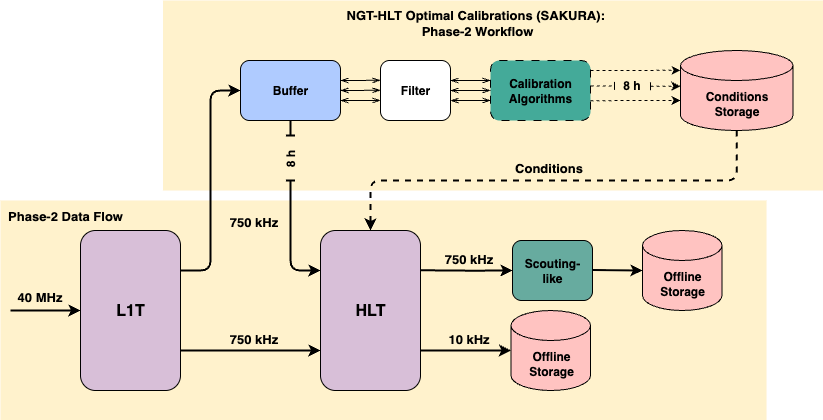

The diagram above was exported from draw.io. Its source (the exported page's mxGraphModel, read from the mxfile embedded in the PNG):
<mxGraphModel dx="-652" dy="626" grid="1" gridSize="10" guides="1" tooltips="1" connect="1" arrows="1" fold="1" page="1" pageScale="1" pageWidth="827" pageHeight="1169" math="0" shadow="0">
  <root>
    <mxCell id="0" />
    <mxCell id="1" parent="0" />
    <mxCell id="wa49Pn-pvh2bLljwLHad-7" value="" style="rounded=0;whiteSpace=wrap;html=1;fillColor=#FFF2CC;fontColor=#ffffff;strokeColor=none;" parent="1" vertex="1">
      <mxGeometry x="1658" y="200" width="766" height="220" as="geometry" />
    </mxCell>
    <mxCell id="wa49Pn-pvh2bLljwLHad-9" value="" style="rounded=0;whiteSpace=wrap;html=1;fillColor=#FFF2CC;strokeColor=none;fillStyle=solid;" parent="1" vertex="1">
      <mxGeometry x="1820.5" width="660" height="190" as="geometry" />
    </mxCell>
    <mxCell id="wa49Pn-pvh2bLljwLHad-10" style="edgeStyle=orthogonalEdgeStyle;rounded=1;orthogonalLoop=1;jettySize=auto;html=1;entryX=0;entryY=0.25;entryDx=0;entryDy=0;curved=0;strokeColor=default;strokeWidth=2;startArrow=baseDash;startFill=0;" parent="1" target="wa49Pn-pvh2bLljwLHad-13" edge="1">
      <mxGeometry relative="1" as="geometry">
        <mxPoint x="1948" y="180" as="sourcePoint" />
        <mxPoint x="1978" y="310" as="targetPoint" />
        <Array as="points">
          <mxPoint x="1948" y="270" />
        </Array>
      </mxGeometry>
    </mxCell>
    <mxCell id="wa49Pn-pvh2bLljwLHad-11" style="edgeStyle=orthogonalEdgeStyle;rounded=0;orthogonalLoop=1;jettySize=auto;html=1;exitX=0.5;exitY=1;exitDx=0;exitDy=0;endArrow=baseDash;endFill=0;strokeWidth=2;" parent="1" source="wa49Pn-pvh2bLljwLHad-12" edge="1">
      <mxGeometry relative="1" as="geometry">
        <mxPoint x="1948" y="135" as="targetPoint" />
        <Array as="points">
          <mxPoint x="1948" y="135" />
          <mxPoint x="1948" y="135" />
        </Array>
      </mxGeometry>
    </mxCell>
    <mxCell id="wa49Pn-pvh2bLljwLHad-12" value="&lt;b&gt;Buffer&lt;/b&gt;" style="rounded=1;whiteSpace=wrap;html=1;rotation=0;fillColor=#AFCBFF;fontColor=default;strokeColor=default;" parent="1" vertex="1">
      <mxGeometry x="1898" y="60" width="100" height="60" as="geometry" />
    </mxCell>
    <mxCell id="wa49Pn-pvh2bLljwLHad-13" value="&lt;font style=&quot;font-size: 16px;&quot;&gt;&lt;b&gt;HLT&lt;/b&gt;&lt;/font&gt;" style="rounded=1;whiteSpace=wrap;html=1;rotation=0;fillColor=#D8BFD8;fontColor=default;strokeColor=default;" parent="1" vertex="1">
      <mxGeometry x="1978" y="230" width="100" height="160" as="geometry" />
    </mxCell>
    <mxCell id="wa49Pn-pvh2bLljwLHad-14" style="edgeStyle=orthogonalEdgeStyle;rounded=0;orthogonalLoop=1;jettySize=auto;html=1;exitX=1.002;exitY=0.424;exitDx=0;exitDy=0;strokeWidth=1;strokeColor=default;endArrow=baseDash;endFill=0;dashed=1;exitPerimeter=0;" parent="1" source="wa49Pn-pvh2bLljwLHad-15" edge="1">
      <mxGeometry relative="1" as="geometry">
        <mxPoint x="2272" y="85.72000000000003" as="targetPoint" />
        <mxPoint x="2250.1" y="85.5" as="sourcePoint" />
        <Array as="points" />
      </mxGeometry>
    </mxCell>
    <mxCell id="wa49Pn-pvh2bLljwLHad-15" value="&lt;b&gt;Calibration Algorithms&lt;/b&gt;" style="rounded=1;whiteSpace=wrap;html=1;rotation=0;fillColor=#44AA99;strokeColor=default;dashed=1;dashPattern=8 8;fontColor=default;" parent="1" vertex="1">
      <mxGeometry x="2148" y="60" width="100" height="60" as="geometry" />
    </mxCell>
    <mxCell id="wa49Pn-pvh2bLljwLHad-16" value="" style="edgeStyle=orthogonalEdgeStyle;rounded=1;orthogonalLoop=1;jettySize=auto;html=1;strokeColor=default;strokeWidth=2;curved=0;endArrow=classic;endFill=1;spacingTop=0;entryX=0;entryY=0.5;entryDx=0;entryDy=0;exitX=1;exitY=0.25;exitDx=0;exitDy=0;" parent="1" source="wa49Pn-pvh2bLljwLHad-30" target="wa49Pn-pvh2bLljwLHad-12" edge="1">
      <mxGeometry relative="1" as="geometry">
        <mxPoint x="1868" y="309.44000000000005" as="sourcePoint" />
        <mxPoint x="1948" y="309.44000000000005" as="targetPoint" />
      </mxGeometry>
    </mxCell>
    <mxCell id="wa49Pn-pvh2bLljwLHad-17" value="&lt;font style=&quot;font-size: 13px;&quot;&gt;&lt;b style=&quot;font-size: 13px;&quot;&gt;750 kHz&lt;/b&gt;&lt;/font&gt;" style="edgeLabel;html=1;align=center;verticalAlign=middle;resizable=0;points=[];spacingTop=-40;labelBackgroundColor=none;rotation=0;fontSize=13;fontColor=default;" parent="wa49Pn-pvh2bLljwLHad-16" connectable="0" vertex="1">
      <mxGeometry x="-0.2" y="2" relative="1" as="geometry">
        <mxPoint x="44" y="36" as="offset" />
      </mxGeometry>
    </mxCell>
    <mxCell id="wa49Pn-pvh2bLljwLHad-18" style="edgeStyle=orthogonalEdgeStyle;rounded=1;orthogonalLoop=1;jettySize=auto;html=1;exitX=0.5;exitY=1;exitDx=0;exitDy=0;exitPerimeter=0;strokeColor=default;strokeWidth=2;dashed=1;curved=0;entryX=0.5;entryY=0;entryDx=0;entryDy=0;" parent="1" source="wa49Pn-pvh2bLljwLHad-20" target="wa49Pn-pvh2bLljwLHad-13" edge="1">
      <mxGeometry relative="1" as="geometry" />
    </mxCell>
    <mxCell id="wa49Pn-pvh2bLljwLHad-19" value="&lt;font style=&quot;font-size: 13px;&quot;&gt;&lt;b style=&quot;font-size: 13px;&quot;&gt;Conditions&lt;/b&gt;&lt;/font&gt;" style="edgeLabel;html=1;align=center;verticalAlign=middle;resizable=0;points=[];labelBackgroundColor=none;fontColor=default;fontSize=13;spacingTop=-25;" parent="wa49Pn-pvh2bLljwLHad-18" connectable="0" vertex="1">
      <mxGeometry x="0.0246" y="-1" relative="1" as="geometry">
        <mxPoint as="offset" />
      </mxGeometry>
    </mxCell>
    <mxCell id="wa49Pn-pvh2bLljwLHad-20" value="&lt;b&gt;Conditions&lt;/b&gt;&lt;div&gt;&lt;b&gt;Storage&lt;/b&gt;&lt;/div&gt;" style="shape=cylinder3;whiteSpace=wrap;html=1;boundedLbl=1;backgroundOutline=1;size=15;fillColor=#FFC3C1;strokeColor=default;" parent="1" vertex="1">
      <mxGeometry x="2338" y="50" width="112.5" height="80" as="geometry" />
    </mxCell>
    <mxCell id="wa49Pn-pvh2bLljwLHad-21" style="edgeStyle=orthogonalEdgeStyle;rounded=0;orthogonalLoop=1;jettySize=auto;html=1;strokeWidth=1;strokeColor=default;dashed=1;startArrow=baseDash;startFill=0;entryX=-0.002;entryY=0.632;entryDx=0;entryDy=0;entryPerimeter=0;" parent="1" edge="1">
      <mxGeometry relative="1" as="geometry">
        <mxPoint x="2308" y="85.72000000000003" as="sourcePoint" />
        <mxPoint x="2337.775" y="85.27999999999997" as="targetPoint" />
        <Array as="points" />
      </mxGeometry>
    </mxCell>
    <mxCell id="wa49Pn-pvh2bLljwLHad-27" value="&lt;b&gt;8 h&lt;/b&gt;" style="edgeLabel;html=1;align=center;verticalAlign=middle;resizable=0;points=[];labelBackgroundColor=none;fontColor=default;fontSize=12;spacingTop=-25;" parent="1" connectable="0" vertex="1">
      <mxGeometry x="2288.004513888841" y="96.72000000000003" as="geometry" />
    </mxCell>
    <mxCell id="wa49Pn-pvh2bLljwLHad-28" value="" style="edgeStyle=orthogonalEdgeStyle;rounded=1;orthogonalLoop=1;jettySize=auto;html=1;strokeColor=default;strokeWidth=2;curved=0;endArrow=classic;endFill=1;spacingTop=0;fontColor=default;" parent="1" target="wa49Pn-pvh2bLljwLHad-30" edge="1">
      <mxGeometry relative="1" as="geometry">
        <mxPoint x="1668" y="310" as="sourcePoint" />
        <mxPoint x="1768" y="309.6700000000001" as="targetPoint" />
        <Array as="points">
          <mxPoint x="1678" y="310" />
          <mxPoint x="1678" y="310" />
        </Array>
      </mxGeometry>
    </mxCell>
    <mxCell id="wa49Pn-pvh2bLljwLHad-29" value="&lt;font style=&quot;font-size: 13px;&quot;&gt;&lt;b style=&quot;font-size: 13px;&quot;&gt;40 MHz&lt;/b&gt;&lt;/font&gt;" style="edgeLabel;html=1;align=center;verticalAlign=middle;resizable=0;points=[];spacingTop=-25;labelBackgroundColor=none;fontSize=13;fontColor=default;" parent="wa49Pn-pvh2bLljwLHad-28" connectable="0" vertex="1">
      <mxGeometry x="-0.2" y="2" relative="1" as="geometry">
        <mxPoint as="offset" />
      </mxGeometry>
    </mxCell>
    <mxCell id="wa49Pn-pvh2bLljwLHad-30" value="&lt;font style=&quot;font-size: 16px;&quot;&gt;&lt;b&gt;L1T&lt;/b&gt;&lt;/font&gt;" style="rounded=1;whiteSpace=wrap;html=1;rotation=0;fillColor=#D8BFD8;fontColor=default;strokeColor=default;" parent="1" vertex="1">
      <mxGeometry x="1738" y="230" width="100" height="160" as="geometry" />
    </mxCell>
    <mxCell id="wa49Pn-pvh2bLljwLHad-32" value="&lt;b&gt;8 h&lt;/b&gt;" style="edgeLabel;html=1;align=center;verticalAlign=middle;resizable=0;points=[];labelBackgroundColor=none;fontColor=default;fontSize=12;spacingTop=-25;rotation=-90;" parent="1" connectable="0" vertex="1">
      <mxGeometry x="1960.0045138888408" y="159" as="geometry" />
    </mxCell>
    <mxCell id="wa49Pn-pvh2bLljwLHad-33" value="NGT-HLT Optimal Calibrations (SAKURA):&amp;nbsp;&lt;div&gt;Phase-2 Workflow&lt;/div&gt;" style="text;html=1;strokeColor=none;fillColor=none;align=center;verticalAlign=middle;whiteSpace=wrap;rounded=0;fontSize=13;fontStyle=1" parent="1" vertex="1">
      <mxGeometry x="1970" y="7" width="330" height="30" as="geometry" />
    </mxCell>
    <mxCell id="wa49Pn-pvh2bLljwLHad-34" value="Phase-2 Data Flow" style="text;html=1;strokeColor=none;fillColor=none;align=center;verticalAlign=middle;whiteSpace=wrap;rounded=0;fontSize=13;fontStyle=1" parent="1" vertex="1">
      <mxGeometry x="1658" y="200" width="130" height="30" as="geometry" />
    </mxCell>
    <mxCell id="wa49Pn-pvh2bLljwLHad-35" value="&lt;b&gt;&lt;font style=&quot;font-size: 12px;&quot;&gt;Filter&lt;/font&gt;&lt;/b&gt;" style="rounded=1;whiteSpace=wrap;html=1;align=center;" parent="1" vertex="1">
      <mxGeometry x="2038" y="60" width="70" height="60" as="geometry" />
    </mxCell>
    <mxCell id="wa49Pn-pvh2bLljwLHad-36" value="" style="html=1;labelBackgroundColor=#ffffff;startArrow=none;startFill=0;startSize=6;endArrow=classic;endFill=1;endSize=6;jettySize=auto;orthogonalLoop=1;strokeWidth=1;dashed=1;fontSize=14;rounded=0;" parent="1" edge="1">
      <mxGeometry width="60" height="60" relative="1" as="geometry">
        <mxPoint x="2248" y="70" as="sourcePoint" />
        <mxPoint x="2338" y="69.82999999999993" as="targetPoint" />
      </mxGeometry>
    </mxCell>
    <mxCell id="wa49Pn-pvh2bLljwLHad-37" value="" style="html=1;labelBackgroundColor=#ffffff;startArrow=none;startFill=0;startSize=6;endArrow=classic;endFill=1;endSize=6;jettySize=auto;orthogonalLoop=1;strokeWidth=1;dashed=1;fontSize=14;rounded=0;" parent="1" edge="1">
      <mxGeometry width="60" height="60" relative="1" as="geometry">
        <mxPoint x="2248" y="100.17000000000007" as="sourcePoint" />
        <mxPoint x="2338" y="100" as="targetPoint" />
      </mxGeometry>
    </mxCell>
    <mxCell id="wa49Pn-pvh2bLljwLHad-38" value="" style="edgeStyle=orthogonalEdgeStyle;html=1;endArrow=openThin;elbow=vertical;startArrow=openThin;startFill=0;endFill=0;strokeColor=#000000;rounded=0;entryX=0;entryY=0.5;entryDx=0;entryDy=0;" parent="1" edge="1">
      <mxGeometry width="100" relative="1" as="geometry">
        <mxPoint x="2108" y="80.04999999999995" as="sourcePoint" />
        <mxPoint x="2148" y="79.94000000000005" as="targetPoint" />
        <Array as="points">
          <mxPoint x="2128" y="79.94000000000005" />
        </Array>
      </mxGeometry>
    </mxCell>
    <mxCell id="wa49Pn-pvh2bLljwLHad-39" value="" style="edgeStyle=orthogonalEdgeStyle;html=1;endArrow=openThin;elbow=vertical;startArrow=openThin;startFill=0;endFill=0;strokeColor=#000000;rounded=0;entryX=0;entryY=0.5;entryDx=0;entryDy=0;" parent="1" edge="1">
      <mxGeometry width="100" relative="1" as="geometry">
        <mxPoint x="2108" y="90" as="sourcePoint" />
        <mxPoint x="2148" y="89.88999999999999" as="targetPoint" />
        <Array as="points">
          <mxPoint x="2128" y="89.88999999999999" />
        </Array>
      </mxGeometry>
    </mxCell>
    <mxCell id="wa49Pn-pvh2bLljwLHad-40" value="" style="edgeStyle=orthogonalEdgeStyle;html=1;endArrow=openThin;elbow=vertical;startArrow=openThin;startFill=0;endFill=0;strokeColor=#000000;rounded=0;entryX=0;entryY=0.5;entryDx=0;entryDy=0;" parent="1" edge="1">
      <mxGeometry width="100" relative="1" as="geometry">
        <mxPoint x="2108" y="100.11000000000001" as="sourcePoint" />
        <mxPoint x="2148" y="100" as="targetPoint" />
        <Array as="points">
          <mxPoint x="2128" y="100" />
        </Array>
      </mxGeometry>
    </mxCell>
    <mxCell id="wa49Pn-pvh2bLljwLHad-41" value="" style="edgeStyle=orthogonalEdgeStyle;html=1;endArrow=openThin;elbow=vertical;startArrow=openThin;startFill=0;endFill=0;strokeColor=#000000;rounded=0;entryX=0;entryY=0.5;entryDx=0;entryDy=0;" parent="1" edge="1">
      <mxGeometry width="100" relative="1" as="geometry">
        <mxPoint x="1998" y="79.93000000000006" as="sourcePoint" />
        <mxPoint x="2038" y="79.82000000000005" as="targetPoint" />
        <Array as="points">
          <mxPoint x="2018" y="79.81999999999994" />
        </Array>
      </mxGeometry>
    </mxCell>
    <mxCell id="wa49Pn-pvh2bLljwLHad-42" value="" style="edgeStyle=orthogonalEdgeStyle;html=1;endArrow=openThin;elbow=vertical;startArrow=openThin;startFill=0;endFill=0;strokeColor=#000000;rounded=0;entryX=0;entryY=0.5;entryDx=0;entryDy=0;" parent="1" edge="1">
      <mxGeometry width="100" relative="1" as="geometry">
        <mxPoint x="1998" y="89.88" as="sourcePoint" />
        <mxPoint x="2038" y="89.76999999999998" as="targetPoint" />
        <Array as="points">
          <mxPoint x="2018" y="89.76999999999998" />
        </Array>
      </mxGeometry>
    </mxCell>
    <mxCell id="wa49Pn-pvh2bLljwLHad-43" value="" style="edgeStyle=orthogonalEdgeStyle;html=1;endArrow=openThin;elbow=vertical;startArrow=openThin;startFill=0;endFill=0;strokeColor=#000000;rounded=0;entryX=0;entryY=0.5;entryDx=0;entryDy=0;" parent="1" edge="1">
      <mxGeometry width="100" relative="1" as="geometry">
        <mxPoint x="1998" y="99.99000000000001" as="sourcePoint" />
        <mxPoint x="2038" y="99.88" as="targetPoint" />
        <Array as="points">
          <mxPoint x="2018" y="99.88" />
        </Array>
      </mxGeometry>
    </mxCell>
    <mxCell id="X1FPrlC7_2k-_N5ol0Cy-1" value="" style="group" parent="1" connectable="0" vertex="1">
      <mxGeometry x="2096" y="310" width="152" height="80" as="geometry" />
    </mxCell>
    <mxCell id="wa49Pn-pvh2bLljwLHad-49" value="&lt;b&gt;Offline Storage&lt;/b&gt;" style="shape=cylinder3;whiteSpace=wrap;html=1;boundedLbl=1;backgroundOutline=1;size=15;fillColor=#FFC3C1;strokeColor=default;" parent="X1FPrlC7_2k-_N5ol0Cy-1" vertex="1">
      <mxGeometry x="72.5" width="79.5" height="80" as="geometry" />
    </mxCell>
    <mxCell id="X1FPrlC7_2k-_N5ol0Cy-2" value="" style="group" parent="1" connectable="0" vertex="1">
      <mxGeometry x="2078" y="220" width="301.5" height="80" as="geometry" />
    </mxCell>
    <mxCell id="wa49Pn-pvh2bLljwLHad-22" value="&lt;b&gt;Scouting-&lt;br&gt;like&lt;/b&gt;" style="rounded=1;whiteSpace=wrap;html=1;rotation=0;fillColor=#67AB9F;fontColor=default;strokeColor=default;" parent="X1FPrlC7_2k-_N5ol0Cy-2" vertex="1">
      <mxGeometry x="92" y="20" width="80" height="60" as="geometry" />
    </mxCell>
    <mxCell id="wa49Pn-pvh2bLljwLHad-25" value="" style="edgeStyle=orthogonalEdgeStyle;rounded=1;orthogonalLoop=1;jettySize=auto;html=1;strokeColor=default;strokeWidth=2;curved=0;endArrow=classic;endFill=1;spacingTop=0;entryX=0;entryY=0.5;entryDx=0;entryDy=0;" parent="X1FPrlC7_2k-_N5ol0Cy-2" target="wa49Pn-pvh2bLljwLHad-22" edge="1">
      <mxGeometry relative="1" as="geometry">
        <mxPoint y="49.72000000000003" as="sourcePoint" />
        <mxPoint x="80" y="50.27999999999997" as="targetPoint" />
      </mxGeometry>
    </mxCell>
    <mxCell id="wa49Pn-pvh2bLljwLHad-26" value="&lt;font size=&quot;1&quot;&gt;&lt;b style=&quot;font-size: 13px;&quot;&gt;750 kHz&lt;/b&gt;&lt;/font&gt;" style="edgeLabel;html=1;align=center;verticalAlign=middle;resizable=0;points=[];spacingTop=-25;labelBackgroundColor=none;fontColor=default;" parent="wa49Pn-pvh2bLljwLHad-25" connectable="0" vertex="1">
      <mxGeometry x="-0.2" y="2" relative="1" as="geometry">
        <mxPoint x="10" y="2" as="offset" />
      </mxGeometry>
    </mxCell>
    <mxCell id="wa49Pn-pvh2bLljwLHad-45" value="" style="edgeStyle=orthogonalEdgeStyle;rounded=1;orthogonalLoop=1;jettySize=auto;html=1;strokeColor=default;strokeWidth=2;curved=0;endArrow=classic;endFill=1;spacingTop=0;fontColor=default;entryX=0;entryY=0.5;entryDx=0;entryDy=0;entryPerimeter=0;" parent="X1FPrlC7_2k-_N5ol0Cy-2" target="wa49Pn-pvh2bLljwLHad-50" edge="1">
      <mxGeometry relative="1" as="geometry">
        <mxPoint x="172" y="49.49000000000001" as="sourcePoint" />
        <mxPoint x="212" y="50.02999999999997" as="targetPoint" />
      </mxGeometry>
    </mxCell>
    <mxCell id="wa49Pn-pvh2bLljwLHad-50" value="&lt;b&gt;Offline Storage&lt;/b&gt;" style="shape=cylinder3;whiteSpace=wrap;html=1;boundedLbl=1;backgroundOutline=1;size=15;fillColor=#FFC3C1;strokeColor=default;" parent="X1FPrlC7_2k-_N5ol0Cy-2" vertex="1">
      <mxGeometry x="222" y="10" width="79.5" height="80" as="geometry" />
    </mxCell>
    <mxCell id="wa49Pn-pvh2bLljwLHad-23" value="" style="edgeStyle=orthogonalEdgeStyle;rounded=1;orthogonalLoop=1;jettySize=auto;html=1;strokeColor=default;strokeWidth=2;curved=0;endArrow=classic;endFill=1;spacingTop=0;entryX=0;entryY=0.5;entryDx=0;entryDy=0;fontColor=default;exitX=1;exitY=0.75;exitDx=0;exitDy=0;entryPerimeter=0;" parent="1" source="wa49Pn-pvh2bLljwLHad-13" target="wa49Pn-pvh2bLljwLHad-49" edge="1">
      <mxGeometry relative="1" as="geometry">
        <mxPoint x="2088" y="359.44000000000005" as="sourcePoint" />
        <mxPoint x="2152" y="360" as="targetPoint" />
      </mxGeometry>
    </mxCell>
    <mxCell id="wa49Pn-pvh2bLljwLHad-24" value="&lt;font size=&quot;1&quot;&gt;&lt;b style=&quot;font-size: 13px;&quot;&gt;10 kHz&lt;/b&gt;&lt;/font&gt;" style="edgeLabel;html=1;align=center;verticalAlign=middle;resizable=0;points=[];spacingTop=-25;labelBackgroundColor=none;fontColor=default;" parent="wa49Pn-pvh2bLljwLHad-23" connectable="0" vertex="1">
      <mxGeometry x="-0.2" y="2" relative="1" as="geometry">
        <mxPoint x="11" y="2" as="offset" />
      </mxGeometry>
    </mxCell>
    <mxCell id="3j_fY7H0oVBZaX3Kb_lE-1" value="" style="edgeStyle=orthogonalEdgeStyle;rounded=1;orthogonalLoop=1;jettySize=auto;html=1;strokeColor=default;strokeWidth=2;curved=0;endArrow=classic;endFill=1;spacingTop=0;entryX=0;entryY=0.75;entryDx=0;entryDy=0;exitX=1;exitY=0.75;exitDx=0;exitDy=0;" parent="1" source="wa49Pn-pvh2bLljwLHad-30" target="wa49Pn-pvh2bLljwLHad-13" edge="1">
      <mxGeometry relative="1" as="geometry">
        <mxPoint x="1838" y="320" as="sourcePoint" />
        <mxPoint x="1930" y="320.28" as="targetPoint" />
      </mxGeometry>
    </mxCell>
    <mxCell id="3j_fY7H0oVBZaX3Kb_lE-2" value="&lt;font size=&quot;1&quot;&gt;&lt;b style=&quot;font-size: 13px;&quot;&gt;750 kHz&lt;/b&gt;&lt;/font&gt;" style="edgeLabel;html=1;align=center;verticalAlign=middle;resizable=0;points=[];spacingTop=-25;labelBackgroundColor=none;fontColor=default;" parent="3j_fY7H0oVBZaX3Kb_lE-1" connectable="0" vertex="1">
      <mxGeometry x="-0.2" y="2" relative="1" as="geometry">
        <mxPoint x="16" y="2" as="offset" />
      </mxGeometry>
    </mxCell>
  </root>
</mxGraphModel>